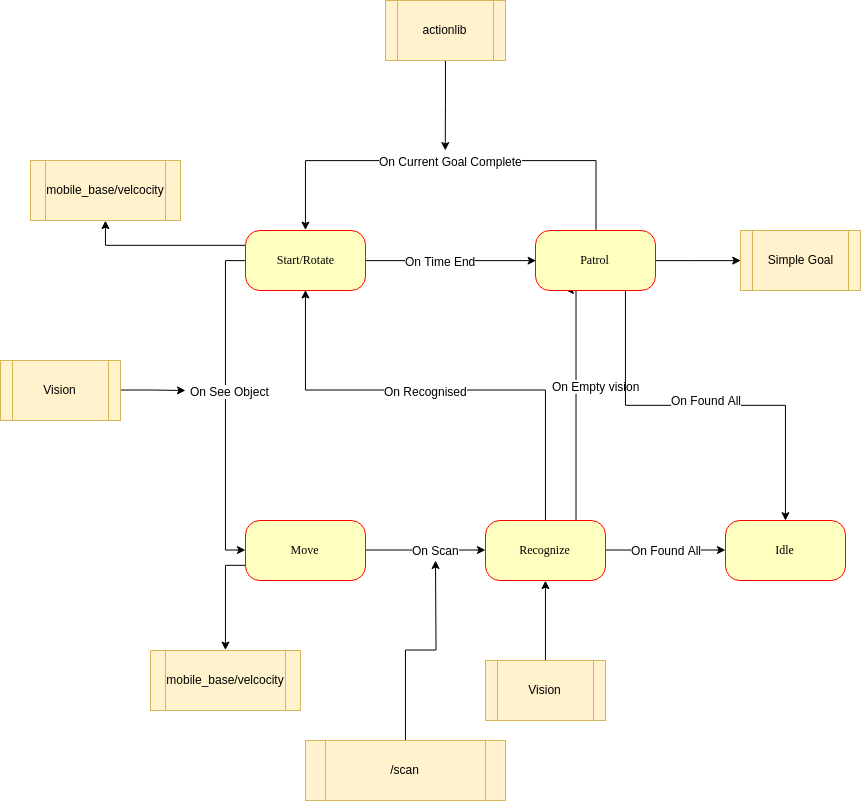

The diagram above was exported from draw.io. Its source (the exported page's mxGraphModel, read from the mxfile embedded in the PNG):
<mxGraphModel dx="1573" dy="954" grid="1" gridSize="10" guides="1" tooltips="1" connect="1" arrows="1" fold="1" page="1" pageScale="1" pageWidth="1100" pageHeight="850" background="#ffffff" math="0" shadow="0">
  <root>
    <mxCell id="0" />
    <mxCell id="1" parent="0" />
    <mxCell id="kmOJK_aUAxzcI9k2V1m7-16" style="edgeStyle=orthogonalEdgeStyle;rounded=0;orthogonalLoop=1;jettySize=auto;html=1;exitX=0.5;exitY=0;exitDx=0;exitDy=0;entryX=0.5;entryY=1;entryDx=0;entryDy=0;" parent="1" source="382b91b5511bd0f7-5" target="382b91b5511bd0f7-6" edge="1">
      <mxGeometry relative="1" as="geometry">
        <Array as="points">
          <mxPoint x="740" y="430" />
          <mxPoint x="500" y="430" />
        </Array>
      </mxGeometry>
    </mxCell>
    <mxCell id="kmOJK_aUAxzcI9k2V1m7-17" value="On Recognised&lt;br&gt;" style="text;html=1;resizable=0;points=[];align=center;verticalAlign=middle;labelBackgroundColor=#ffffff;" parent="kmOJK_aUAxzcI9k2V1m7-16" vertex="1" connectable="0">
      <mxGeometry x="0.3846" y="-1" relative="1" as="geometry">
        <mxPoint x="75.5" y="1.5" as="offset" />
      </mxGeometry>
    </mxCell>
    <mxCell id="m-_bpX8yfvVQqlKqzN1J-1" style="edgeStyle=orthogonalEdgeStyle;rounded=0;orthogonalLoop=1;jettySize=auto;html=1;exitX=0.75;exitY=0;exitDx=0;exitDy=0;entryX=0.25;entryY=1;entryDx=0;entryDy=0;" edge="1" parent="1" source="382b91b5511bd0f7-5" target="382b91b5511bd0f7-10">
      <mxGeometry relative="1" as="geometry">
        <Array as="points">
          <mxPoint x="771" y="330" />
        </Array>
      </mxGeometry>
    </mxCell>
    <mxCell id="m-_bpX8yfvVQqlKqzN1J-2" value="On Empty vision" style="text;html=1;resizable=0;points=[];align=center;verticalAlign=middle;labelBackgroundColor=#ffffff;" vertex="1" connectable="0" parent="m-_bpX8yfvVQqlKqzN1J-1">
      <mxGeometry x="0.4167" y="1" relative="1" as="geometry">
        <mxPoint x="20.5" y="35.5" as="offset" />
      </mxGeometry>
    </mxCell>
    <mxCell id="m-_bpX8yfvVQqlKqzN1J-4" style="edgeStyle=orthogonalEdgeStyle;rounded=0;orthogonalLoop=1;jettySize=auto;html=1;exitX=1;exitY=0.5;exitDx=0;exitDy=0;entryX=0;entryY=0.5;entryDx=0;entryDy=0;" edge="1" parent="1" source="382b91b5511bd0f7-5" target="m-_bpX8yfvVQqlKqzN1J-3">
      <mxGeometry relative="1" as="geometry" />
    </mxCell>
    <mxCell id="m-_bpX8yfvVQqlKqzN1J-5" value="On Found All" style="text;html=1;resizable=0;points=[];align=center;verticalAlign=middle;labelBackgroundColor=#ffffff;" vertex="1" connectable="0" parent="m-_bpX8yfvVQqlKqzN1J-4">
      <mxGeometry x="-0.3" y="1" relative="1" as="geometry">
        <mxPoint x="18" y="1" as="offset" />
      </mxGeometry>
    </mxCell>
    <mxCell id="382b91b5511bd0f7-5" value="Recognize&lt;br&gt;" style="rounded=1;whiteSpace=wrap;html=1;arcSize=24;fillColor=#ffffc0;strokeColor=#ff0000;shadow=0;comic=0;labelBackgroundColor=none;fontFamily=Verdana;fontSize=12;fontColor=#000000;align=center;" parent="1" vertex="1">
      <mxGeometry x="680" y="560" width="120" height="60" as="geometry" />
    </mxCell>
    <mxCell id="kmOJK_aUAxzcI9k2V1m7-2" style="edgeStyle=orthogonalEdgeStyle;rounded=0;orthogonalLoop=1;jettySize=auto;html=1;exitX=0;exitY=0.5;exitDx=0;exitDy=0;entryX=0;entryY=0.5;entryDx=0;entryDy=0;" parent="1" source="382b91b5511bd0f7-6" target="382b91b5511bd0f7-7" edge="1">
      <mxGeometry relative="1" as="geometry" />
    </mxCell>
    <mxCell id="kmOJK_aUAxzcI9k2V1m7-3" value="On See Object&lt;br&gt;" style="text;html=1;resizable=0;points=[];align=center;verticalAlign=middle;labelBackgroundColor=#ffffff;" parent="kmOJK_aUAxzcI9k2V1m7-2" vertex="1" connectable="0">
      <mxGeometry x="-0.088" y="4" relative="1" as="geometry">
        <mxPoint as="offset" />
      </mxGeometry>
    </mxCell>
    <mxCell id="kmOJK_aUAxzcI9k2V1m7-10" style="edgeStyle=orthogonalEdgeStyle;rounded=0;orthogonalLoop=1;jettySize=auto;html=1;exitX=1;exitY=0.5;exitDx=0;exitDy=0;entryX=0;entryY=0.5;entryDx=0;entryDy=0;" parent="1" source="382b91b5511bd0f7-6" target="382b91b5511bd0f7-10" edge="1">
      <mxGeometry relative="1" as="geometry" />
    </mxCell>
    <mxCell id="kmOJK_aUAxzcI9k2V1m7-13" value="On Time End" style="text;html=1;resizable=0;points=[];align=center;verticalAlign=middle;labelBackgroundColor=#ffffff;" parent="kmOJK_aUAxzcI9k2V1m7-10" vertex="1" connectable="0">
      <mxGeometry x="-0.1294" relative="1" as="geometry">
        <mxPoint as="offset" />
      </mxGeometry>
    </mxCell>
    <mxCell id="NMa6rpGxg927doQytcPa-11" style="edgeStyle=orthogonalEdgeStyle;rounded=0;orthogonalLoop=1;jettySize=auto;html=1;exitX=0;exitY=0.25;exitDx=0;exitDy=0;entryX=0.5;entryY=1;entryDx=0;entryDy=0;" parent="1" source="382b91b5511bd0f7-6" target="NMa6rpGxg927doQytcPa-10" edge="1">
      <mxGeometry relative="1" as="geometry" />
    </mxCell>
    <mxCell id="382b91b5511bd0f7-6" value="Start/Rotate&lt;br&gt;" style="rounded=1;whiteSpace=wrap;html=1;arcSize=24;fillColor=#ffffc0;strokeColor=#ff0000;shadow=0;comic=0;labelBackgroundColor=none;fontFamily=Verdana;fontSize=12;fontColor=#000000;align=center;" parent="1" vertex="1">
      <mxGeometry x="440" y="270" width="120" height="60" as="geometry" />
    </mxCell>
    <mxCell id="kmOJK_aUAxzcI9k2V1m7-4" style="edgeStyle=orthogonalEdgeStyle;rounded=0;orthogonalLoop=1;jettySize=auto;html=1;exitX=1;exitY=0.5;exitDx=0;exitDy=0;entryX=0;entryY=0.5;entryDx=0;entryDy=0;" parent="1" source="382b91b5511bd0f7-7" target="382b91b5511bd0f7-5" edge="1">
      <mxGeometry relative="1" as="geometry" />
    </mxCell>
    <mxCell id="kmOJK_aUAxzcI9k2V1m7-5" value="On Scan&lt;br&gt;" style="text;html=1;resizable=0;points=[];align=center;verticalAlign=middle;labelBackgroundColor=#ffffff;" parent="kmOJK_aUAxzcI9k2V1m7-4" vertex="1" connectable="0">
      <mxGeometry x="0.2148" y="-2" relative="1" as="geometry">
        <mxPoint x="-3" y="-2" as="offset" />
      </mxGeometry>
    </mxCell>
    <mxCell id="NMa6rpGxg927doQytcPa-13" style="edgeStyle=orthogonalEdgeStyle;rounded=0;orthogonalLoop=1;jettySize=auto;html=1;exitX=0;exitY=0.75;exitDx=0;exitDy=0;entryX=0.5;entryY=0;entryDx=0;entryDy=0;" parent="1" source="382b91b5511bd0f7-7" target="NMa6rpGxg927doQytcPa-12" edge="1">
      <mxGeometry relative="1" as="geometry" />
    </mxCell>
    <mxCell id="382b91b5511bd0f7-7" value="Move&lt;br&gt;" style="rounded=1;whiteSpace=wrap;html=1;arcSize=24;fillColor=#ffffc0;strokeColor=#ff0000;shadow=0;comic=0;labelBackgroundColor=none;fontFamily=Verdana;fontSize=12;fontColor=#000000;align=center;" parent="1" vertex="1">
      <mxGeometry x="440" y="560" width="120" height="60" as="geometry" />
    </mxCell>
    <mxCell id="kmOJK_aUAxzcI9k2V1m7-18" style="edgeStyle=orthogonalEdgeStyle;rounded=0;orthogonalLoop=1;jettySize=auto;html=1;exitX=0.5;exitY=0;exitDx=0;exitDy=0;entryX=0.5;entryY=0;entryDx=0;entryDy=0;" parent="1" source="382b91b5511bd0f7-10" target="382b91b5511bd0f7-6" edge="1">
      <mxGeometry relative="1" as="geometry">
        <Array as="points">
          <mxPoint x="790" y="200" />
          <mxPoint x="500" y="200" />
        </Array>
      </mxGeometry>
    </mxCell>
    <mxCell id="kmOJK_aUAxzcI9k2V1m7-19" value="On Current Goal Complete" style="text;html=1;resizable=0;points=[];align=center;verticalAlign=middle;labelBackgroundColor=#ffffff;" parent="kmOJK_aUAxzcI9k2V1m7-18" vertex="1" connectable="0">
      <mxGeometry x="-0.0744" relative="1" as="geometry">
        <mxPoint x="-16" as="offset" />
      </mxGeometry>
    </mxCell>
    <mxCell id="NMa6rpGxg927doQytcPa-4" style="edgeStyle=orthogonalEdgeStyle;rounded=0;orthogonalLoop=1;jettySize=auto;html=1;exitX=1;exitY=0.5;exitDx=0;exitDy=0;entryX=0;entryY=0.5;entryDx=0;entryDy=0;" parent="1" source="382b91b5511bd0f7-10" target="NMa6rpGxg927doQytcPa-1" edge="1">
      <mxGeometry relative="1" as="geometry">
        <Array as="points">
          <mxPoint x="885" y="300" />
          <mxPoint x="885" y="300" />
        </Array>
      </mxGeometry>
    </mxCell>
    <mxCell id="m-_bpX8yfvVQqlKqzN1J-6" style="edgeStyle=orthogonalEdgeStyle;rounded=0;orthogonalLoop=1;jettySize=auto;html=1;exitX=0.75;exitY=1;exitDx=0;exitDy=0;entryX=0.5;entryY=0;entryDx=0;entryDy=0;" edge="1" parent="1" source="382b91b5511bd0f7-10" target="m-_bpX8yfvVQqlKqzN1J-3">
      <mxGeometry relative="1" as="geometry" />
    </mxCell>
    <mxCell id="m-_bpX8yfvVQqlKqzN1J-7" value="On Found All" style="text;html=1;resizable=0;points=[];align=center;verticalAlign=middle;labelBackgroundColor=#ffffff;" vertex="1" connectable="0" parent="m-_bpX8yfvVQqlKqzN1J-6">
      <mxGeometry x="-0.4096" y="59" relative="1" as="geometry">
        <mxPoint x="80" y="54" as="offset" />
      </mxGeometry>
    </mxCell>
    <mxCell id="382b91b5511bd0f7-10" value="Patrol&lt;br&gt;" style="rounded=1;whiteSpace=wrap;html=1;arcSize=24;fillColor=#ffffc0;strokeColor=#ff0000;shadow=0;comic=0;labelBackgroundColor=none;fontFamily=Verdana;fontSize=12;fontColor=#000000;align=center;" parent="1" vertex="1">
      <mxGeometry x="730" y="270" width="120" height="60" as="geometry" />
    </mxCell>
    <mxCell id="NMa6rpGxg927doQytcPa-1" value="Simple Goal" style="shape=process;whiteSpace=wrap;html=1;backgroundOutline=1;fillColor=#fff2cc;strokeColor=#d6b656;" parent="1" vertex="1">
      <mxGeometry x="935" y="270" width="120" height="60" as="geometry" />
    </mxCell>
    <mxCell id="NMa6rpGxg927doQytcPa-6" style="edgeStyle=orthogonalEdgeStyle;rounded=0;orthogonalLoop=1;jettySize=auto;html=1;exitX=0.5;exitY=0;exitDx=0;exitDy=0;entryX=0.5;entryY=1;entryDx=0;entryDy=0;" parent="1" source="NMa6rpGxg927doQytcPa-5" target="382b91b5511bd0f7-5" edge="1">
      <mxGeometry relative="1" as="geometry" />
    </mxCell>
    <mxCell id="NMa6rpGxg927doQytcPa-5" value="Vision&lt;br&gt;" style="shape=process;whiteSpace=wrap;html=1;backgroundOutline=1;fillColor=#fff2cc;strokeColor=#d6b656;" parent="1" vertex="1">
      <mxGeometry x="680" y="700" width="120" height="60" as="geometry" />
    </mxCell>
    <mxCell id="NMa6rpGxg927doQytcPa-19" style="edgeStyle=orthogonalEdgeStyle;rounded=0;orthogonalLoop=1;jettySize=auto;html=1;exitX=1;exitY=0.5;exitDx=0;exitDy=0;" parent="1" source="NMa6rpGxg927doQytcPa-7" edge="1">
      <mxGeometry relative="1" as="geometry">
        <mxPoint x="380" y="430" as="targetPoint" />
      </mxGeometry>
    </mxCell>
    <mxCell id="NMa6rpGxg927doQytcPa-7" value="Vision&lt;br&gt;" style="shape=process;whiteSpace=wrap;html=1;backgroundOutline=1;fillColor=#fff2cc;strokeColor=#d6b656;" parent="1" vertex="1">
      <mxGeometry x="195" y="400" width="120" height="60" as="geometry" />
    </mxCell>
    <mxCell id="NMa6rpGxg927doQytcPa-10" value="mobile_base/velcocity" style="shape=process;whiteSpace=wrap;html=1;backgroundOutline=1;fillColor=#fff2cc;strokeColor=#d6b656;" parent="1" vertex="1">
      <mxGeometry x="225" y="200" width="150" height="60" as="geometry" />
    </mxCell>
    <mxCell id="NMa6rpGxg927doQytcPa-12" value="mobile_base/velcocity" style="shape=process;whiteSpace=wrap;html=1;backgroundOutline=1;fillColor=#fff2cc;strokeColor=#d6b656;" parent="1" vertex="1">
      <mxGeometry x="345" y="690" width="150" height="60" as="geometry" />
    </mxCell>
    <mxCell id="NMa6rpGxg927doQytcPa-15" style="edgeStyle=orthogonalEdgeStyle;rounded=0;orthogonalLoop=1;jettySize=auto;html=1;exitX=0.5;exitY=1;exitDx=0;exitDy=0;" parent="1" source="NMa6rpGxg927doQytcPa-14" edge="1">
      <mxGeometry relative="1" as="geometry">
        <mxPoint x="639.7586206896553" y="190.0000000000001" as="targetPoint" />
      </mxGeometry>
    </mxCell>
    <mxCell id="NMa6rpGxg927doQytcPa-14" value="actionlib&lt;br&gt;" style="shape=process;whiteSpace=wrap;html=1;backgroundOutline=1;fillColor=#fff2cc;strokeColor=#d6b656;" parent="1" vertex="1">
      <mxGeometry x="580" y="40" width="120" height="60" as="geometry" />
    </mxCell>
    <mxCell id="NMa6rpGxg927doQytcPa-21" style="edgeStyle=orthogonalEdgeStyle;rounded=0;orthogonalLoop=1;jettySize=auto;html=1;exitX=0.5;exitY=0;exitDx=0;exitDy=0;" parent="1" source="NMa6rpGxg927doQytcPa-20" edge="1">
      <mxGeometry relative="1" as="geometry">
        <mxPoint x="630" y="600" as="targetPoint" />
      </mxGeometry>
    </mxCell>
    <mxCell id="NMa6rpGxg927doQytcPa-20" value="&lt;div&gt;&lt;span&gt;/scan&lt;/span&gt;&lt;/div&gt;" style="shape=process;whiteSpace=wrap;html=1;backgroundOutline=1;fillColor=#fff2cc;strokeColor=#d6b656;" parent="1" vertex="1">
      <mxGeometry x="500" y="780" width="200" height="60" as="geometry" />
    </mxCell>
    <mxCell id="m-_bpX8yfvVQqlKqzN1J-3" value="Idle&lt;br&gt;" style="rounded=1;whiteSpace=wrap;html=1;arcSize=24;fillColor=#ffffc0;strokeColor=#ff0000;shadow=0;comic=0;labelBackgroundColor=none;fontFamily=Verdana;fontSize=12;fontColor=#000000;align=center;" vertex="1" parent="1">
      <mxGeometry x="920" y="560" width="120" height="60" as="geometry" />
    </mxCell>
  </root>
</mxGraphModel>